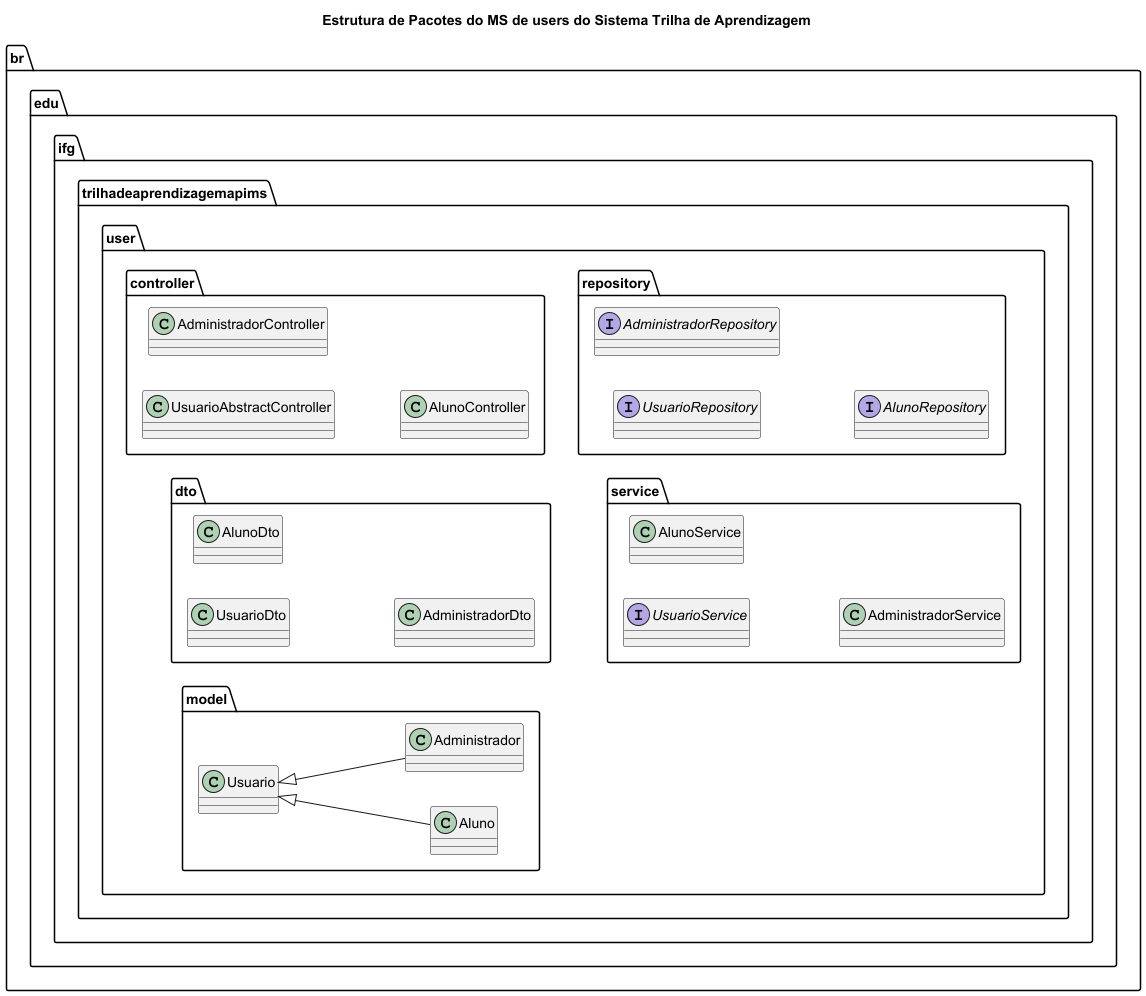

The diagram above was rendered by PlantUML. Its source (embedded in the PNG):
@startuml
left to right direction
title Estrutura de Pacotes do MS de users do Sistema Trilha de Aprendizagem

' Organização de pacotes
package br {
    package edu {
        package ifg {
              package trilhadeaprendizagemapims.user {
                    package controller {
                        class UsuarioAbstractController
                        class AdministradorController
                        class AlunoController
                    }

                    package dto {
                        class UsuarioDto
                        class AlunoDto /'extende de usuarioDto'/
                        class AdministradorDto /'extende de usuarioDto'/
                    }

                    package model {
                        class Aluno
                        class Usuario
                        class Administrador

                        Usuario <|-- Aluno
                        Usuario <|-- Administrador
                    }

                    package repository {
                        interface UsuarioRepository
                        interface AdministradorRepository
                        interface AlunoRepository
                    }

                    package service {
                        interface UsuarioService
                        class AlunoService
                        class AdministradorService
                    }
              }
        }
    }
}

' Dependências entre camadas


@enduml